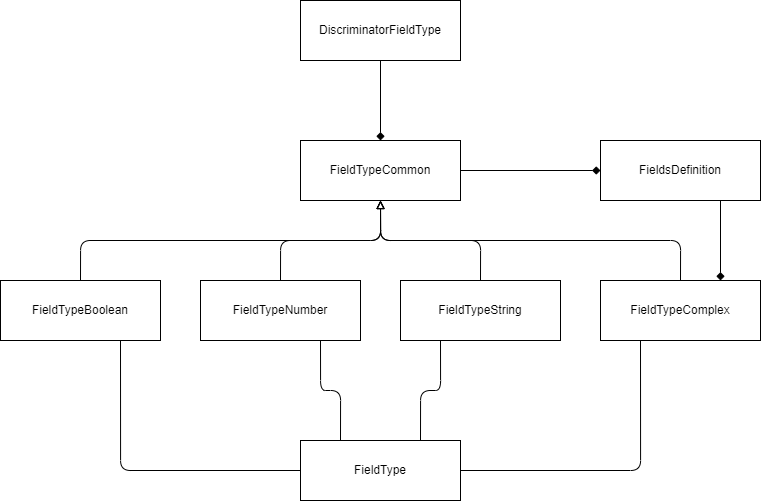

The diagram above was exported from draw.io. Its source (the exported page's mxGraphModel, read from the mxfile embedded in the PNG):
<mxGraphModel dx="1027" dy="1800" grid="1" gridSize="10" guides="1" tooltips="1" connect="1" arrows="1" fold="1" page="1" pageScale="1" pageWidth="827" pageHeight="1169" background="#ffffff" math="0" shadow="0">
  <root>
    <mxCell id="0" />
    <mxCell id="1" parent="0" />
    <mxCell id="25" style="edgeStyle=orthogonalEdgeStyle;html=1;exitX=0.5;exitY=1;exitDx=0;exitDy=0;entryX=0.5;entryY=0;entryDx=0;entryDy=0;endArrow=diamond;endFill=1;strokeColor=#000000;" parent="1" source="2" target="6" edge="1">
      <mxGeometry relative="1" as="geometry" />
    </mxCell>
    <mxCell id="2" value="DiscriminatorFieldType" style="rounded=0;whiteSpace=wrap;html=1;" parent="1" vertex="1">
      <mxGeometry x="340" y="-160" width="160" height="60" as="geometry" />
    </mxCell>
    <mxCell id="23" style="edgeStyle=orthogonalEdgeStyle;html=1;exitX=0.75;exitY=1;exitDx=0;exitDy=0;entryX=0.75;entryY=0;entryDx=0;entryDy=0;endArrow=diamond;endFill=1;strokeColor=#000000;" parent="1" source="3" target="7" edge="1">
      <mxGeometry relative="1" as="geometry" />
    </mxCell>
    <mxCell id="3" value="FieldsDefinition" style="rounded=0;whiteSpace=wrap;html=1;" parent="1" vertex="1">
      <mxGeometry x="640" y="-20" width="160" height="60" as="geometry" />
    </mxCell>
    <mxCell id="15" style="edgeStyle=orthogonalEdgeStyle;html=1;exitX=0;exitY=0.5;exitDx=0;exitDy=0;entryX=0.75;entryY=1;entryDx=0;entryDy=0;endArrow=none;endFill=0;strokeColor=#000000;" parent="1" source="4" target="5" edge="1">
      <mxGeometry relative="1" as="geometry" />
    </mxCell>
    <mxCell id="19" style="edgeStyle=orthogonalEdgeStyle;html=1;exitX=0.25;exitY=0;exitDx=0;exitDy=0;entryX=0.75;entryY=1;entryDx=0;entryDy=0;endArrow=none;endFill=0;strokeColor=#000000;" parent="1" source="4" target="8" edge="1">
      <mxGeometry relative="1" as="geometry" />
    </mxCell>
    <mxCell id="20" style="edgeStyle=orthogonalEdgeStyle;html=1;exitX=0.75;exitY=0;exitDx=0;exitDy=0;entryX=0.25;entryY=1;entryDx=0;entryDy=0;endArrow=none;endFill=0;strokeColor=#000000;" parent="1" source="4" target="9" edge="1">
      <mxGeometry relative="1" as="geometry" />
    </mxCell>
    <mxCell id="21" style="edgeStyle=orthogonalEdgeStyle;html=1;exitX=1;exitY=0.5;exitDx=0;exitDy=0;entryX=0.25;entryY=1;entryDx=0;entryDy=0;endArrow=none;endFill=0;strokeColor=#000000;" parent="1" source="4" target="7" edge="1">
      <mxGeometry relative="1" as="geometry" />
    </mxCell>
    <mxCell id="4" value="FieldType" style="rounded=0;whiteSpace=wrap;html=1;" parent="1" vertex="1">
      <mxGeometry x="340" y="280" width="160" height="60" as="geometry" />
    </mxCell>
    <mxCell id="11" style="edgeStyle=orthogonalEdgeStyle;html=1;exitX=0.5;exitY=0;exitDx=0;exitDy=0;entryX=0.5;entryY=1;entryDx=0;entryDy=0;endArrow=block;endFill=0;strokeColor=#000000;" parent="1" source="5" target="6" edge="1">
      <mxGeometry relative="1" as="geometry" />
    </mxCell>
    <mxCell id="5" value="FieldTypeBoolean" style="rounded=0;whiteSpace=wrap;html=1;" parent="1" vertex="1">
      <mxGeometry x="40" y="120" width="160" height="60" as="geometry" />
    </mxCell>
    <mxCell id="24" style="edgeStyle=orthogonalEdgeStyle;html=1;exitX=1;exitY=0.5;exitDx=0;exitDy=0;entryX=0;entryY=0.5;entryDx=0;entryDy=0;endArrow=diamond;endFill=1;strokeColor=#000000;" parent="1" source="6" target="3" edge="1">
      <mxGeometry relative="1" as="geometry" />
    </mxCell>
    <mxCell id="6" value="FieldTypeCommon" style="rounded=0;whiteSpace=wrap;html=1;" parent="1" vertex="1">
      <mxGeometry x="340" y="-20" width="160" height="60" as="geometry" />
    </mxCell>
    <mxCell id="14" style="edgeStyle=orthogonalEdgeStyle;html=1;exitX=0.5;exitY=0;exitDx=0;exitDy=0;endArrow=block;endFill=0;strokeColor=#000000;" parent="1" source="7" edge="1">
      <mxGeometry relative="1" as="geometry">
        <mxPoint x="420" y="40" as="targetPoint" />
      </mxGeometry>
    </mxCell>
    <mxCell id="7" value="FieldTypeComplex" style="rounded=0;whiteSpace=wrap;html=1;" parent="1" vertex="1">
      <mxGeometry x="640" y="120" width="160" height="60" as="geometry" />
    </mxCell>
    <mxCell id="12" style="edgeStyle=orthogonalEdgeStyle;html=1;exitX=0.5;exitY=0;exitDx=0;exitDy=0;endArrow=block;endFill=0;strokeColor=#000000;" parent="1" source="8" edge="1">
      <mxGeometry relative="1" as="geometry">
        <mxPoint x="420" y="40" as="targetPoint" />
      </mxGeometry>
    </mxCell>
    <mxCell id="8" value="FieldTypeNumber" style="rounded=0;whiteSpace=wrap;html=1;" parent="1" vertex="1">
      <mxGeometry x="240" y="120" width="160" height="60" as="geometry" />
    </mxCell>
    <mxCell id="13" style="edgeStyle=orthogonalEdgeStyle;html=1;exitX=0.5;exitY=0;exitDx=0;exitDy=0;entryX=0.5;entryY=1;entryDx=0;entryDy=0;endArrow=block;endFill=0;strokeColor=#000000;" parent="1" source="9" target="6" edge="1">
      <mxGeometry relative="1" as="geometry" />
    </mxCell>
    <mxCell id="9" value="FieldTypeString" style="rounded=0;whiteSpace=wrap;html=1;" parent="1" vertex="1">
      <mxGeometry x="440" y="120" width="160" height="60" as="geometry" />
    </mxCell>
  </root>
</mxGraphModel>